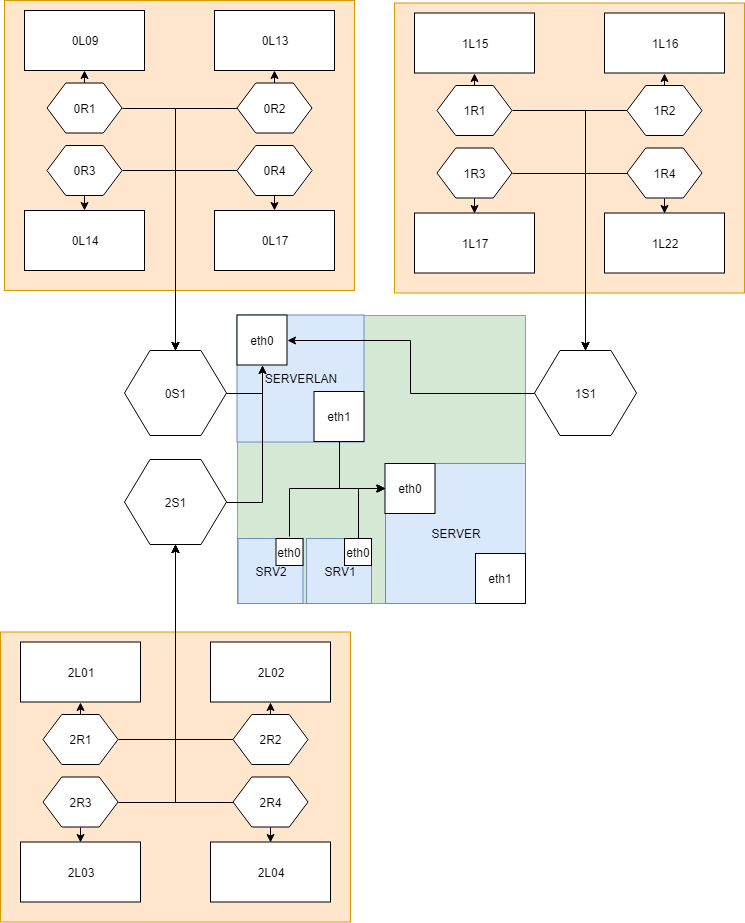

The diagram above was exported from draw.io. Its source (the exported page's mxGraphModel, read from the mxfile embedded in the PNG):
<mxGraphModel dx="1010" dy="501" grid="1" gridSize="10" guides="1" tooltips="1" connect="1" arrows="1" fold="1" page="1" pageScale="1" pageWidth="827" pageHeight="1169" math="0" shadow="0">
  <root>
    <mxCell id="0" />
    <mxCell id="1" parent="0" />
    <mxCell id="eIFMDW_UhG6j8PxUIORu-68" value="" style="whiteSpace=wrap;html=1;aspect=fixed;fillColor=#d5e8d4;strokeColor=#82b366;" parent="1" vertex="1">
      <mxGeometry x="303" y="355" width="288" height="288" as="geometry" />
    </mxCell>
    <mxCell id="eIFMDW_UhG6j8PxUIORu-43" value="" style="rounded=0;whiteSpace=wrap;html=1;fillColor=#ffe6cc;strokeColor=#d79b00;" parent="1" vertex="1">
      <mxGeometry x="66" y="671.5" width="350" height="290" as="geometry" />
    </mxCell>
    <mxCell id="eIFMDW_UhG6j8PxUIORu-44" value="2L01" style="rounded=0;whiteSpace=wrap;html=1;" parent="1" vertex="1">
      <mxGeometry x="86" y="681.5" width="120" height="60" as="geometry" />
    </mxCell>
    <mxCell id="eIFMDW_UhG6j8PxUIORu-45" value="2L03" style="rounded=0;whiteSpace=wrap;html=1;" parent="1" vertex="1">
      <mxGeometry x="86" y="881.5" width="120" height="60" as="geometry" />
    </mxCell>
    <mxCell id="eIFMDW_UhG6j8PxUIORu-46" style="edgeStyle=orthogonalEdgeStyle;rounded=0;orthogonalLoop=1;jettySize=auto;html=1;exitX=0.5;exitY=1;exitDx=0;exitDy=0;entryX=0.5;entryY=0;entryDx=0;entryDy=0;" parent="1" source="eIFMDW_UhG6j8PxUIORu-48" target="eIFMDW_UhG6j8PxUIORu-45" edge="1">
      <mxGeometry relative="1" as="geometry" />
    </mxCell>
    <mxCell id="eIFMDW_UhG6j8PxUIORu-47" style="edgeStyle=orthogonalEdgeStyle;rounded=0;orthogonalLoop=1;jettySize=auto;html=1;exitX=1;exitY=0.5;exitDx=0;exitDy=0;entryX=0.5;entryY=1;entryDx=0;entryDy=0;" parent="1" source="eIFMDW_UhG6j8PxUIORu-48" target="eIFMDW_UhG6j8PxUIORu-60" edge="1">
      <mxGeometry relative="1" as="geometry">
        <mxPoint x="236" y="971.5" as="targetPoint" />
      </mxGeometry>
    </mxCell>
    <mxCell id="eIFMDW_UhG6j8PxUIORu-48" value="2R3" style="shape=hexagon;perimeter=hexagonPerimeter2;whiteSpace=wrap;html=1;" parent="1" vertex="1">
      <mxGeometry x="108.5" y="816.5" width="75" height="50" as="geometry" />
    </mxCell>
    <mxCell id="eIFMDW_UhG6j8PxUIORu-49" style="edgeStyle=orthogonalEdgeStyle;rounded=0;orthogonalLoop=1;jettySize=auto;html=1;exitX=0.5;exitY=0;exitDx=0;exitDy=0;entryX=0.5;entryY=1;entryDx=0;entryDy=0;" parent="1" source="eIFMDW_UhG6j8PxUIORu-51" target="eIFMDW_UhG6j8PxUIORu-44" edge="1">
      <mxGeometry relative="1" as="geometry" />
    </mxCell>
    <mxCell id="eIFMDW_UhG6j8PxUIORu-50" style="edgeStyle=orthogonalEdgeStyle;rounded=0;orthogonalLoop=1;jettySize=auto;html=1;exitX=1;exitY=0.5;exitDx=0;exitDy=0;entryX=0.5;entryY=1;entryDx=0;entryDy=0;" parent="1" source="eIFMDW_UhG6j8PxUIORu-51" target="eIFMDW_UhG6j8PxUIORu-60" edge="1">
      <mxGeometry relative="1" as="geometry">
        <mxPoint x="236" y="971.5" as="targetPoint" />
      </mxGeometry>
    </mxCell>
    <mxCell id="eIFMDW_UhG6j8PxUIORu-51" value="2R1" style="shape=hexagon;perimeter=hexagonPerimeter2;whiteSpace=wrap;html=1;" parent="1" vertex="1">
      <mxGeometry x="108.5" y="754" width="75" height="50" as="geometry" />
    </mxCell>
    <mxCell id="eIFMDW_UhG6j8PxUIORu-52" value="2L02" style="rounded=0;whiteSpace=wrap;html=1;" parent="1" vertex="1">
      <mxGeometry x="276" y="681.5" width="120" height="60" as="geometry" />
    </mxCell>
    <mxCell id="eIFMDW_UhG6j8PxUIORu-53" value="2L04" style="rounded=0;whiteSpace=wrap;html=1;" parent="1" vertex="1">
      <mxGeometry x="276" y="881.5" width="120" height="60" as="geometry" />
    </mxCell>
    <mxCell id="eIFMDW_UhG6j8PxUIORu-54" style="edgeStyle=orthogonalEdgeStyle;rounded=0;orthogonalLoop=1;jettySize=auto;html=1;exitX=0;exitY=0.5;exitDx=0;exitDy=0;" parent="1" source="eIFMDW_UhG6j8PxUIORu-56" target="eIFMDW_UhG6j8PxUIORu-60" edge="1">
      <mxGeometry relative="1" as="geometry" />
    </mxCell>
    <mxCell id="eIFMDW_UhG6j8PxUIORu-55" style="edgeStyle=orthogonalEdgeStyle;rounded=0;orthogonalLoop=1;jettySize=auto;html=1;exitX=0.5;exitY=1;exitDx=0;exitDy=0;entryX=0.5;entryY=0;entryDx=0;entryDy=0;" parent="1" source="eIFMDW_UhG6j8PxUIORu-56" target="eIFMDW_UhG6j8PxUIORu-53" edge="1">
      <mxGeometry relative="1" as="geometry" />
    </mxCell>
    <mxCell id="eIFMDW_UhG6j8PxUIORu-56" value="2R4" style="shape=hexagon;perimeter=hexagonPerimeter2;whiteSpace=wrap;html=1;" parent="1" vertex="1">
      <mxGeometry x="298.5" y="816.5" width="75" height="50" as="geometry" />
    </mxCell>
    <mxCell id="eIFMDW_UhG6j8PxUIORu-57" style="edgeStyle=orthogonalEdgeStyle;rounded=0;orthogonalLoop=1;jettySize=auto;html=1;exitX=0.5;exitY=0;exitDx=0;exitDy=0;entryX=0.5;entryY=1;entryDx=0;entryDy=0;" parent="1" source="eIFMDW_UhG6j8PxUIORu-59" target="eIFMDW_UhG6j8PxUIORu-52" edge="1">
      <mxGeometry relative="1" as="geometry" />
    </mxCell>
    <mxCell id="eIFMDW_UhG6j8PxUIORu-58" style="edgeStyle=orthogonalEdgeStyle;rounded=0;orthogonalLoop=1;jettySize=auto;html=1;exitX=0;exitY=0.5;exitDx=0;exitDy=0;entryX=0.5;entryY=1;entryDx=0;entryDy=0;" parent="1" source="eIFMDW_UhG6j8PxUIORu-59" target="eIFMDW_UhG6j8PxUIORu-60" edge="1">
      <mxGeometry relative="1" as="geometry">
        <mxPoint x="227" y="589" as="targetPoint" />
      </mxGeometry>
    </mxCell>
    <mxCell id="eIFMDW_UhG6j8PxUIORu-59" value="2R2" style="shape=hexagon;perimeter=hexagonPerimeter2;whiteSpace=wrap;html=1;" parent="1" vertex="1">
      <mxGeometry x="298.5" y="754" width="75" height="50" as="geometry" />
    </mxCell>
    <mxCell id="eIFMDW_UhG6j8PxUIORu-60" value="2S1" style="shape=hexagon;perimeter=hexagonPerimeter2;whiteSpace=wrap;html=1;" parent="1" vertex="1">
      <mxGeometry x="190" y="499" width="102" height="85" as="geometry" />
    </mxCell>
    <mxCell id="eIFMDW_UhG6j8PxUIORu-1" value="" style="rounded=0;whiteSpace=wrap;html=1;fillColor=#ffe6cc;strokeColor=#d79b00;" parent="1" vertex="1">
      <mxGeometry x="70" y="40" width="350" height="290" as="geometry" />
    </mxCell>
    <mxCell id="eIFMDW_UhG6j8PxUIORu-4" value="0L09" style="rounded=0;whiteSpace=wrap;html=1;" parent="1" vertex="1">
      <mxGeometry x="90" y="50" width="120" height="60" as="geometry" />
    </mxCell>
    <mxCell id="eIFMDW_UhG6j8PxUIORu-5" value="0L14" style="rounded=0;whiteSpace=wrap;html=1;" parent="1" vertex="1">
      <mxGeometry x="90" y="250" width="120" height="60" as="geometry" />
    </mxCell>
    <mxCell id="eIFMDW_UhG6j8PxUIORu-16" style="edgeStyle=orthogonalEdgeStyle;rounded=0;orthogonalLoop=1;jettySize=auto;html=1;exitX=0.5;exitY=1;exitDx=0;exitDy=0;entryX=0.5;entryY=0;entryDx=0;entryDy=0;" parent="1" source="eIFMDW_UhG6j8PxUIORu-8" target="eIFMDW_UhG6j8PxUIORu-5" edge="1">
      <mxGeometry relative="1" as="geometry" />
    </mxCell>
    <mxCell id="eIFMDW_UhG6j8PxUIORu-19" style="edgeStyle=orthogonalEdgeStyle;rounded=0;orthogonalLoop=1;jettySize=auto;html=1;exitX=1;exitY=0.5;exitDx=0;exitDy=0;entryX=0.5;entryY=0;entryDx=0;entryDy=0;" parent="1" source="eIFMDW_UhG6j8PxUIORu-8" target="eIFMDW_UhG6j8PxUIORu-14" edge="1">
      <mxGeometry relative="1" as="geometry">
        <mxPoint x="230" y="350" as="targetPoint" />
      </mxGeometry>
    </mxCell>
    <mxCell id="eIFMDW_UhG6j8PxUIORu-8" value="0R3" style="shape=hexagon;perimeter=hexagonPerimeter2;whiteSpace=wrap;html=1;" parent="1" vertex="1">
      <mxGeometry x="112.5" y="185" width="75" height="50" as="geometry" />
    </mxCell>
    <mxCell id="eIFMDW_UhG6j8PxUIORu-18" style="edgeStyle=orthogonalEdgeStyle;rounded=0;orthogonalLoop=1;jettySize=auto;html=1;exitX=0.5;exitY=0;exitDx=0;exitDy=0;entryX=0.5;entryY=1;entryDx=0;entryDy=0;" parent="1" source="eIFMDW_UhG6j8PxUIORu-9" target="eIFMDW_UhG6j8PxUIORu-4" edge="1">
      <mxGeometry relative="1" as="geometry" />
    </mxCell>
    <mxCell id="eIFMDW_UhG6j8PxUIORu-20" style="edgeStyle=orthogonalEdgeStyle;rounded=0;orthogonalLoop=1;jettySize=auto;html=1;exitX=1;exitY=0.5;exitDx=0;exitDy=0;entryX=0.5;entryY=0;entryDx=0;entryDy=0;" parent="1" source="eIFMDW_UhG6j8PxUIORu-9" target="eIFMDW_UhG6j8PxUIORu-14" edge="1">
      <mxGeometry relative="1" as="geometry">
        <mxPoint x="200" y="360" as="targetPoint" />
      </mxGeometry>
    </mxCell>
    <mxCell id="eIFMDW_UhG6j8PxUIORu-9" value="0R1" style="shape=hexagon;perimeter=hexagonPerimeter2;whiteSpace=wrap;html=1;" parent="1" vertex="1">
      <mxGeometry x="112.5" y="122.5" width="75" height="50" as="geometry" />
    </mxCell>
    <mxCell id="eIFMDW_UhG6j8PxUIORu-10" value="0L13" style="rounded=0;whiteSpace=wrap;html=1;" parent="1" vertex="1">
      <mxGeometry x="280" y="50" width="120" height="60" as="geometry" />
    </mxCell>
    <mxCell id="eIFMDW_UhG6j8PxUIORu-11" value="0L17" style="rounded=0;whiteSpace=wrap;html=1;" parent="1" vertex="1">
      <mxGeometry x="280" y="250" width="120" height="60" as="geometry" />
    </mxCell>
    <mxCell id="eIFMDW_UhG6j8PxUIORu-21" style="edgeStyle=orthogonalEdgeStyle;rounded=0;orthogonalLoop=1;jettySize=auto;html=1;exitX=0;exitY=0.5;exitDx=0;exitDy=0;entryX=0.5;entryY=0;entryDx=0;entryDy=0;" parent="1" source="eIFMDW_UhG6j8PxUIORu-12" target="eIFMDW_UhG6j8PxUIORu-14" edge="1">
      <mxGeometry relative="1" as="geometry">
        <mxPoint x="270" y="380" as="targetPoint" />
      </mxGeometry>
    </mxCell>
    <mxCell id="eIFMDW_UhG6j8PxUIORu-22" style="edgeStyle=orthogonalEdgeStyle;rounded=0;orthogonalLoop=1;jettySize=auto;html=1;exitX=0.5;exitY=1;exitDx=0;exitDy=0;entryX=0.5;entryY=0;entryDx=0;entryDy=0;" parent="1" source="eIFMDW_UhG6j8PxUIORu-12" target="eIFMDW_UhG6j8PxUIORu-11" edge="1">
      <mxGeometry relative="1" as="geometry" />
    </mxCell>
    <mxCell id="eIFMDW_UhG6j8PxUIORu-12" value="0R4" style="shape=hexagon;perimeter=hexagonPerimeter2;whiteSpace=wrap;html=1;" parent="1" vertex="1">
      <mxGeometry x="302.5" y="185" width="75" height="50" as="geometry" />
    </mxCell>
    <mxCell id="eIFMDW_UhG6j8PxUIORu-23" style="edgeStyle=orthogonalEdgeStyle;rounded=0;orthogonalLoop=1;jettySize=auto;html=1;exitX=0.5;exitY=0;exitDx=0;exitDy=0;entryX=0.5;entryY=1;entryDx=0;entryDy=0;" parent="1" source="eIFMDW_UhG6j8PxUIORu-13" target="eIFMDW_UhG6j8PxUIORu-10" edge="1">
      <mxGeometry relative="1" as="geometry" />
    </mxCell>
    <mxCell id="eIFMDW_UhG6j8PxUIORu-24" style="edgeStyle=orthogonalEdgeStyle;rounded=0;orthogonalLoop=1;jettySize=auto;html=1;exitX=0;exitY=0.5;exitDx=0;exitDy=0;entryX=0.5;entryY=0;entryDx=0;entryDy=0;" parent="1" source="eIFMDW_UhG6j8PxUIORu-13" target="eIFMDW_UhG6j8PxUIORu-14" edge="1">
      <mxGeometry relative="1" as="geometry">
        <mxPoint x="290" y="370" as="targetPoint" />
      </mxGeometry>
    </mxCell>
    <mxCell id="eIFMDW_UhG6j8PxUIORu-13" value="0R2" style="shape=hexagon;perimeter=hexagonPerimeter2;whiteSpace=wrap;html=1;" parent="1" vertex="1">
      <mxGeometry x="302.5" y="122.5" width="75" height="50" as="geometry" />
    </mxCell>
    <mxCell id="eIFMDW_UhG6j8PxUIORu-14" value="0S1" style="shape=hexagon;perimeter=hexagonPerimeter2;whiteSpace=wrap;html=1;" parent="1" vertex="1">
      <mxGeometry x="190" y="390" width="102" height="85" as="geometry" />
    </mxCell>
    <mxCell id="eIFMDW_UhG6j8PxUIORu-25" value="" style="rounded=0;whiteSpace=wrap;html=1;fillColor=#ffe6cc;strokeColor=#d79b00;" parent="1" vertex="1">
      <mxGeometry x="460" y="42.5" width="350" height="290" as="geometry" />
    </mxCell>
    <mxCell id="eIFMDW_UhG6j8PxUIORu-26" value="1L15" style="rounded=0;whiteSpace=wrap;html=1;" parent="1" vertex="1">
      <mxGeometry x="480" y="52.5" width="120" height="60" as="geometry" />
    </mxCell>
    <mxCell id="eIFMDW_UhG6j8PxUIORu-27" value="1L17" style="rounded=0;whiteSpace=wrap;html=1;" parent="1" vertex="1">
      <mxGeometry x="480" y="252.5" width="120" height="60" as="geometry" />
    </mxCell>
    <mxCell id="eIFMDW_UhG6j8PxUIORu-28" style="edgeStyle=orthogonalEdgeStyle;rounded=0;orthogonalLoop=1;jettySize=auto;html=1;exitX=0.5;exitY=1;exitDx=0;exitDy=0;entryX=0.5;entryY=0;entryDx=0;entryDy=0;" parent="1" source="eIFMDW_UhG6j8PxUIORu-30" target="eIFMDW_UhG6j8PxUIORu-27" edge="1">
      <mxGeometry relative="1" as="geometry" />
    </mxCell>
    <mxCell id="eIFMDW_UhG6j8PxUIORu-29" style="edgeStyle=orthogonalEdgeStyle;rounded=0;orthogonalLoop=1;jettySize=auto;html=1;exitX=1;exitY=0.5;exitDx=0;exitDy=0;entryX=0.5;entryY=0;entryDx=0;entryDy=0;" parent="1" source="eIFMDW_UhG6j8PxUIORu-30" target="eIFMDW_UhG6j8PxUIORu-42" edge="1">
      <mxGeometry relative="1" as="geometry">
        <mxPoint x="610" y="380" as="targetPoint" />
      </mxGeometry>
    </mxCell>
    <mxCell id="eIFMDW_UhG6j8PxUIORu-30" value="1R3" style="shape=hexagon;perimeter=hexagonPerimeter2;whiteSpace=wrap;html=1;" parent="1" vertex="1">
      <mxGeometry x="502.5" y="187.5" width="75" height="50" as="geometry" />
    </mxCell>
    <mxCell id="eIFMDW_UhG6j8PxUIORu-31" style="edgeStyle=orthogonalEdgeStyle;rounded=0;orthogonalLoop=1;jettySize=auto;html=1;exitX=0.5;exitY=0;exitDx=0;exitDy=0;entryX=0.5;entryY=1;entryDx=0;entryDy=0;" parent="1" source="eIFMDW_UhG6j8PxUIORu-33" target="eIFMDW_UhG6j8PxUIORu-26" edge="1">
      <mxGeometry relative="1" as="geometry" />
    </mxCell>
    <mxCell id="eIFMDW_UhG6j8PxUIORu-32" style="edgeStyle=orthogonalEdgeStyle;rounded=0;orthogonalLoop=1;jettySize=auto;html=1;exitX=1;exitY=0.5;exitDx=0;exitDy=0;entryX=0.5;entryY=0;entryDx=0;entryDy=0;" parent="1" source="eIFMDW_UhG6j8PxUIORu-33" target="eIFMDW_UhG6j8PxUIORu-42" edge="1">
      <mxGeometry relative="1" as="geometry">
        <mxPoint x="660" y="380" as="targetPoint" />
      </mxGeometry>
    </mxCell>
    <mxCell id="eIFMDW_UhG6j8PxUIORu-33" value="1R1" style="shape=hexagon;perimeter=hexagonPerimeter2;whiteSpace=wrap;html=1;" parent="1" vertex="1">
      <mxGeometry x="502.5" y="125" width="75" height="50" as="geometry" />
    </mxCell>
    <mxCell id="eIFMDW_UhG6j8PxUIORu-34" value="1L16" style="rounded=0;whiteSpace=wrap;html=1;" parent="1" vertex="1">
      <mxGeometry x="670" y="52.5" width="120" height="60" as="geometry" />
    </mxCell>
    <mxCell id="eIFMDW_UhG6j8PxUIORu-35" value="1L22" style="rounded=0;whiteSpace=wrap;html=1;" parent="1" vertex="1">
      <mxGeometry x="670" y="252.5" width="120" height="60" as="geometry" />
    </mxCell>
    <mxCell id="eIFMDW_UhG6j8PxUIORu-36" style="edgeStyle=orthogonalEdgeStyle;rounded=0;orthogonalLoop=1;jettySize=auto;html=1;exitX=0;exitY=0.5;exitDx=0;exitDy=0;" parent="1" source="eIFMDW_UhG6j8PxUIORu-38" target="eIFMDW_UhG6j8PxUIORu-42" edge="1">
      <mxGeometry relative="1" as="geometry" />
    </mxCell>
    <mxCell id="eIFMDW_UhG6j8PxUIORu-37" style="edgeStyle=orthogonalEdgeStyle;rounded=0;orthogonalLoop=1;jettySize=auto;html=1;exitX=0.5;exitY=1;exitDx=0;exitDy=0;entryX=0.5;entryY=0;entryDx=0;entryDy=0;" parent="1" source="eIFMDW_UhG6j8PxUIORu-38" target="eIFMDW_UhG6j8PxUIORu-35" edge="1">
      <mxGeometry relative="1" as="geometry" />
    </mxCell>
    <mxCell id="eIFMDW_UhG6j8PxUIORu-38" value="1R4" style="shape=hexagon;perimeter=hexagonPerimeter2;whiteSpace=wrap;html=1;" parent="1" vertex="1">
      <mxGeometry x="692.5" y="187.5" width="75" height="50" as="geometry" />
    </mxCell>
    <mxCell id="eIFMDW_UhG6j8PxUIORu-39" style="edgeStyle=orthogonalEdgeStyle;rounded=0;orthogonalLoop=1;jettySize=auto;html=1;exitX=0.5;exitY=0;exitDx=0;exitDy=0;entryX=0.5;entryY=1;entryDx=0;entryDy=0;" parent="1" source="eIFMDW_UhG6j8PxUIORu-41" target="eIFMDW_UhG6j8PxUIORu-34" edge="1">
      <mxGeometry relative="1" as="geometry" />
    </mxCell>
    <mxCell id="eIFMDW_UhG6j8PxUIORu-40" style="edgeStyle=orthogonalEdgeStyle;rounded=0;orthogonalLoop=1;jettySize=auto;html=1;exitX=0;exitY=0.5;exitDx=0;exitDy=0;entryX=0.5;entryY=0;entryDx=0;entryDy=0;" parent="1" source="eIFMDW_UhG6j8PxUIORu-41" target="eIFMDW_UhG6j8PxUIORu-42" edge="1">
      <mxGeometry relative="1" as="geometry">
        <mxPoint x="650" y="380" as="targetPoint" />
      </mxGeometry>
    </mxCell>
    <mxCell id="eIFMDW_UhG6j8PxUIORu-41" value="1R2" style="shape=hexagon;perimeter=hexagonPerimeter2;whiteSpace=wrap;html=1;" parent="1" vertex="1">
      <mxGeometry x="692.5" y="125" width="75" height="50" as="geometry" />
    </mxCell>
    <mxCell id="eIFMDW_UhG6j8PxUIORu-42" value="1S1" style="shape=hexagon;perimeter=hexagonPerimeter2;whiteSpace=wrap;html=1;" parent="1" vertex="1">
      <mxGeometry x="600" y="390" width="102" height="85" as="geometry" />
    </mxCell>
    <mxCell id="eIFMDW_UhG6j8PxUIORu-61" value="SERVERLAN" style="whiteSpace=wrap;html=1;aspect=fixed;fillColor=#dae8fc;strokeColor=#6c8ebf;" parent="1" vertex="1">
      <mxGeometry x="302.5" y="354.5" width="127" height="127" as="geometry" />
    </mxCell>
    <mxCell id="eIFMDW_UhG6j8PxUIORu-62" value="eth0" style="whiteSpace=wrap;html=1;aspect=fixed;" parent="1" vertex="1">
      <mxGeometry x="302.5" y="354.5" width="50" height="50" as="geometry" />
    </mxCell>
    <mxCell id="dOeuHlDUgoWstl0bL_R6-1" style="edgeStyle=orthogonalEdgeStyle;rounded=0;orthogonalLoop=1;jettySize=auto;html=1;exitX=0.5;exitY=1;exitDx=0;exitDy=0;entryX=0;entryY=0.5;entryDx=0;entryDy=0;" parent="1" source="eIFMDW_UhG6j8PxUIORu-69" target="eIFMDW_UhG6j8PxUIORu-79" edge="1">
      <mxGeometry relative="1" as="geometry" />
    </mxCell>
    <mxCell id="eIFMDW_UhG6j8PxUIORu-69" value="eth1&lt;br&gt;" style="whiteSpace=wrap;html=1;aspect=fixed;" parent="1" vertex="1">
      <mxGeometry x="379.5" y="431" width="50" height="50" as="geometry" />
    </mxCell>
    <mxCell id="eIFMDW_UhG6j8PxUIORu-76" value="SERVER" style="whiteSpace=wrap;html=1;aspect=fixed;fillColor=#dae8fc;strokeColor=#6c8ebf;" parent="1" vertex="1">
      <mxGeometry x="451" y="503" width="140" height="140" as="geometry" />
    </mxCell>
    <mxCell id="eIFMDW_UhG6j8PxUIORu-79" value="eth0&lt;br&gt;" style="whiteSpace=wrap;html=1;aspect=fixed;" parent="1" vertex="1">
      <mxGeometry x="450.5" y="503" width="50" height="50" as="geometry" />
    </mxCell>
    <mxCell id="eIFMDW_UhG6j8PxUIORu-80" value="eth1&lt;br&gt;" style="whiteSpace=wrap;html=1;aspect=fixed;" parent="1" vertex="1">
      <mxGeometry x="541" y="593" width="50" height="50" as="geometry" />
    </mxCell>
    <mxCell id="eIFMDW_UhG6j8PxUIORu-93" value="SRV1&lt;br&gt;" style="whiteSpace=wrap;html=1;aspect=fixed;fillColor=#dae8fc;strokeColor=#6c8ebf;" parent="1" vertex="1">
      <mxGeometry x="372" y="578" width="65" height="65" as="geometry" />
    </mxCell>
    <mxCell id="dOeuHlDUgoWstl0bL_R6-4" style="edgeStyle=orthogonalEdgeStyle;rounded=0;orthogonalLoop=1;jettySize=auto;html=1;exitX=0.5;exitY=0;exitDx=0;exitDy=0;entryX=0;entryY=0.5;entryDx=0;entryDy=0;" parent="1" source="eIFMDW_UhG6j8PxUIORu-97" target="eIFMDW_UhG6j8PxUIORu-79" edge="1">
      <mxGeometry relative="1" as="geometry" />
    </mxCell>
    <mxCell id="eIFMDW_UhG6j8PxUIORu-97" value="eth0" style="whiteSpace=wrap;html=1;aspect=fixed;" parent="1" vertex="1">
      <mxGeometry x="410" y="578" width="27" height="27" as="geometry" />
    </mxCell>
    <mxCell id="dOeuHlDUgoWstl0bL_R6-2" value="SRV2&lt;br&gt;" style="whiteSpace=wrap;html=1;aspect=fixed;fillColor=#dae8fc;strokeColor=#6c8ebf;" parent="1" vertex="1">
      <mxGeometry x="303.5" y="578" width="65" height="65" as="geometry" />
    </mxCell>
    <mxCell id="dOeuHlDUgoWstl0bL_R6-5" style="edgeStyle=orthogonalEdgeStyle;rounded=0;orthogonalLoop=1;jettySize=auto;html=1;exitX=0.5;exitY=0;exitDx=0;exitDy=0;" parent="1" edge="1">
      <mxGeometry relative="1" as="geometry">
        <mxPoint x="450" y="528" as="targetPoint" />
        <mxPoint x="355.19047619047615" y="576" as="sourcePoint" />
        <Array as="points">
          <mxPoint x="355" y="528" />
        </Array>
      </mxGeometry>
    </mxCell>
    <mxCell id="dOeuHlDUgoWstl0bL_R6-3" value="eth0" style="whiteSpace=wrap;html=1;aspect=fixed;" parent="1" vertex="1">
      <mxGeometry x="341.5" y="578" width="27" height="27" as="geometry" />
    </mxCell>
    <mxCell id="eIFMDW_UhG6j8PxUIORu-91" style="edgeStyle=orthogonalEdgeStyle;rounded=0;orthogonalLoop=1;jettySize=auto;html=1;exitX=1;exitY=0.5;exitDx=0;exitDy=0;entryX=0.5;entryY=1;entryDx=0;entryDy=0;" parent="1" source="eIFMDW_UhG6j8PxUIORu-60" target="eIFMDW_UhG6j8PxUIORu-62" edge="1">
      <mxGeometry relative="1" as="geometry" />
    </mxCell>
    <mxCell id="Cw4PW37vPWebz5j701TB-3" style="edgeStyle=orthogonalEdgeStyle;rounded=0;orthogonalLoop=1;jettySize=auto;html=1;exitX=0;exitY=0.5;exitDx=0;exitDy=0;entryX=1;entryY=0.5;entryDx=0;entryDy=0;" edge="1" parent="1" source="eIFMDW_UhG6j8PxUIORu-42" target="eIFMDW_UhG6j8PxUIORu-62">
      <mxGeometry relative="1" as="geometry" />
    </mxCell>
    <mxCell id="Cw4PW37vPWebz5j701TB-2" style="edgeStyle=orthogonalEdgeStyle;rounded=0;orthogonalLoop=1;jettySize=auto;html=1;exitX=1;exitY=0.5;exitDx=0;exitDy=0;entryX=0.5;entryY=1;entryDx=0;entryDy=0;" edge="1" parent="1" source="eIFMDW_UhG6j8PxUIORu-14" target="eIFMDW_UhG6j8PxUIORu-62">
      <mxGeometry relative="1" as="geometry" />
    </mxCell>
  </root>
</mxGraphModel>